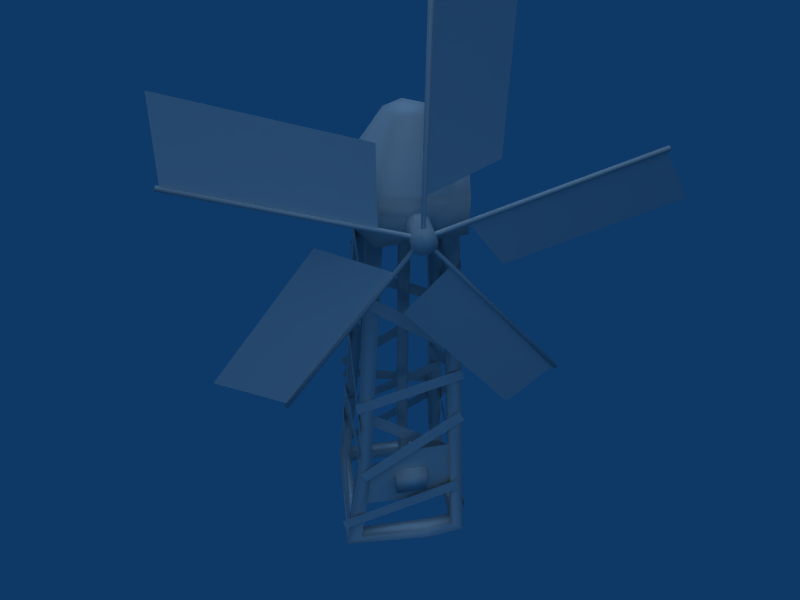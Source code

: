 # Source: wind_generator.blend  (saved by Blender 2.48.1; exported with 4.5.12 LTS)
import bpy
from mathutils import Matrix  # noqa: F401  (used for matrix-valued properties, if any)

bpy.ops.wm.read_factory_settings(use_empty=True)
scene = bpy.context.scene
scene.name = 'Scene'

# ---- collections
col_collection_1 = bpy.data.collections.new('Collection 1'); scene.collection.children.link(col_collection_1)

# ---- materials (node trees are filled in below, after node groups)
mat_material = bpy.data.materials.new('Material')
mat_material.alpha_threshold = 0.0
mat_material.preview_render_type = 'FLAT'
mat_material.roughness = 0.5
mat_material.line_color = (0.0, 0.0, 0.0, 1.0)

# ---- material node trees

# ---- world
world_world = bpy.data.worlds.new('World'); scene.world = world_world
world_world.color = (0.05656, 0.2208, 0.4)
world_world.use_sun_shadow = False
world_world.sun_shadow_jitter_overblur = 0.0
world_world.cycles.sampling_method = 'MANUAL'
world_world.cycles.sample_map_resolution = 256

# ---- cameras
cam_camera = bpy.data.cameras.new('Camera')
cam_camera.passepartout_alpha = 0.2
cam_camera.clip_end = 100.0
cam_camera.lens = 35.0
cam_camera.show_passepartout = False
cam_camera.show_safe_areas = True
cam_camera.dof.focus_distance = 0.0
cam_camera.dof.aperture_fstop = 128.0

# ---- lights
light_lamp_004 = bpy.data.lights.new('Lamp.004', 'POINT')
light_lamp_004.transmission_factor = 0.0
light_lamp_004.energy = 100.0
light_lamp_004.shadow_buffer_clip_start = 0.5
light_lamp_004.shadow_soft_size = 1.0
light_lamp_004.shadow_maximum_resolution = 0.006
light_lamp_004.use_absolute_resolution = True
light_lamp_004.cycles.use_multiple_importance_sampling = False
light_lamp = bpy.data.lights.new('Lamp', 'SUN')
light_lamp.transmission_factor = 0.0
light_lamp.angle = 1.571
light_lamp.energy = 1.0
light_lamp.shadow_buffer_clip_start = 0.5
light_lamp.shadow_soft_size = 1.0
light_lamp.shadow_cascade_max_distance = 1000.0
light_lamp.cycles.use_multiple_importance_sampling = False

# ---- meshes
me_windigemuehle_002 = bpy.data.meshes.new('WindigeMuehle.002')
me_windigemuehle_002.from_pydata([(76.64, -56.51, 377.8), (71.06, 84.99, 456.3), (75.35, -66.75, 394.8), (70.07, 74.79, 472.3), (-72.73, -89.31, 148.2), (83.72, -81.65, 253.5), (-81.8, -86.97, 164.9), (74.15, -80.38, 271.8), (-61.74, -68.74, 503.3), (74.9, -69.92, 398.7), (-74.61, -69.09, 488.8), (61.22, -70.19, 384.6), (-73.74, 58.5, 366.3), (-69.63, -58.32, 442.6), (-72.55, 67.89, 383.0), (-69.09, -49.45, 458.8), (-64.73, 65.04, 530.1), (-68.25, -55.57, 487.9), (-63.58, 59.06, 550.5), (-67.03, -62.87, 506.9), (64.97, -66.42, 532.3), (69.63, 54.18, 486.4), (63.79, -60.58, 550.8), (68.3, 61.27, 505.0), (65.86, 65.01, 530.8), (-60.68, 68.15, 483.3), (59.49, 64.57, 550.5), (-67.65, 66.88, 502.7), (56.15, 73.47, 375.0), (-63.85, 71.76, 435.2), (66.77, 72.45, 391.0), (-53.77, 71.05, 452.1), (-84.86, -77.93, 310.5), (74.71, -74.33, 354.1), (-80.63, -79.22, 291.5), (78.75, -75.26, 334.8), (-76.26, 72.11, 334.5), (-80.22, -77.13, 252.4), (-75.65, 62.97, 351.9), (-78.95, -86.48, 269.8), (55.73, -61.06, 374.7), (59.28, 89.37, 265.1), (56.58, -71.1, 359.2), (60.01, 80.43, 248.5), (72.28, 74.78, 344.6), (-81.28, 81.19, 245.7), (62.72, 74.1, 361.2), (-90.37, 79.63, 261.8), (70.39, 59.42, 252.1), (-86.66, 65.26, 180.2), (76.1, 60.74, 233.0), (-80.63, 67.13, 162.2), (69.06, 88.15, 177.4), (-87.04, 84.43, 219.4), (75.86, 86.15, 196.4), (-81.39, 82.74, 239.2), (-85.1, 82.71, 188.9), (-82.35, -84.14, 197.0), (-83.96, 81.88, 208.8), (-81.02, -83.73, 217.2), (-70.63, -56.27, 274.3), (81.9, -62.54, 167.3), (-80.4, -57.59, 256.7), (71.09, -64.73, 150.9), (75.33, -69.29, 345.0), (85.05, 74.56, 145.1), (74.92, -54.42, 356.2), (84.76, 87.44, 157.4), (80.81, 90.34, 146.1), (-78.52, 105.6, 33.63), (71.17, 88.75, 163.6), (-87.6, 103.7, 49.81), (-88.66, 90.99, 134.4), (-103.5, -75.04, 36.42), (-87.68, 80.39, 151.7), (-100.4, -85.46, 52.53), (94.79, -85.17, 39.1), (92.52, 94.52, 111.0), (92.82, -92.49, 58.15), (91.08, 87.41, 130.0), (-114.0, -94.67, 63.51), (75.74, -93.99, 127.9), (-110.0, -96.77, 44.65), (80.49, -95.63, 107.8), (0.0, 0.0, 736.2), (89.65, 28.27, 636.2), (28.61, 9.021, 736.2), (0.8203, 94.0, 636.2), (0.2618, 30.0, 736.2), (-89.14, 29.83, 636.2), (-28.45, 9.519, 736.2), (-55.91, -75.56, 636.2), (-17.84, -24.12, 736.2), (54.59, -76.53, 636.2), (17.42, -24.42, 736.2), (68.41, -78.29, 647.0), (68.41, -78.29, 593.0), (95.6, 40.87, 647.0), (95.6, 40.87, 593.0), (-9.326, 103.5, 647.0), (-9.326, 103.5, 593.0), (-101.4, 23.13, 647.0), (-101.4, 23.13, 593.0), (-53.32, -89.25, 647.0), (-53.32, -89.25, 593.0), (-0.126, -130.0, 619.2), (16.87, -50.0, 619.2), (16.87, -130.0, 619.2), (13.63, -50.0, 629.2), (13.63, -130.0, 629.2), (5.127, -50.0, 635.3), (5.127, -130.0, 635.3), (-5.379, -50.0, 635.3), (-5.379, -130.0, 635.3), (-13.88, -50.0, 629.2), (-13.88, -130.0, 629.2), (-17.13, -50.0, 619.2), (-17.13, -130.0, 619.2), (-13.88, -50.0, 609.2), (-13.88, -130.0, 609.2), (-5.379, -50.0, 603.0), (-5.379, -130.0, 603.0), (5.127, -50.0, 603.0), (5.127, -130.0, 603.0), (13.63, -50.0, 609.2), (13.63, -130.0, 609.2), (-2.626, -120.7, 631.8), (-2.626, -120.7, 931.8), (2.374, -120.7, 631.8), (2.374, -120.7, 931.8), (2.374, -115.7, 631.8), (2.374, -115.7, 931.8), (-2.626, -115.7, 631.8), (-2.626, -115.7, 931.8), (-0.126, -118.2, 676.8), (97.3, -95.65, 706.8), (-0.126, -118.2, 926.8), (97.3, -95.65, 956.8), (11.12, -120.7, 625.5), (296.4, -120.7, 718.2), (12.67, -120.7, 620.7), (298.0, -120.7, 713.4), (12.67, -115.7, 620.7), (298.0, -115.7, 713.4), (11.12, -115.7, 625.5), (296.4, -115.7, 718.2), (54.69, -118.2, 637.0), (113.3, -95.65, 553.6), (292.5, -118.2, 714.2), (351.1, -95.65, 630.8), (9.913, -120.7, 611.1), (202.7, -120.7, 381.3), (6.083, -120.7, 607.9), (198.9, -120.7, 378.1), (6.083, -115.7, 607.9), (198.9, -115.7, 378.1), (9.913, -115.7, 611.1), (202.7, -115.7, 381.3), (36.92, -118.2, 575.0), (-18.43, -95.65, 489.4), (197.6, -118.2, 383.5), (142.3, -95.65, 297.9), (-5.532, -120.7, 607.5), (-181.9, -120.7, 364.8), (-9.577, -120.7, 610.4), (-185.9, -120.7, 367.7), (-9.577, -115.7, 610.4), (-185.9, -115.7, 367.7), (-5.532, -115.7, 607.5), (-181.9, -115.7, 364.8), (-34.01, -118.2, 572.5), (-130.5, -95.65, 605.5), (-181.0, -118.2, 370.3), (-277.4, -95.65, 403.3), (-12.92, -120.7, 620.7), (-298.2, -120.7, 713.4), (-11.37, -120.7, 625.5), (-296.7, -120.7, 718.2), (-11.37, -115.7, 625.5), (-296.7, -115.7, 718.2), (-12.92, -115.7, 620.7), (-298.2, -115.7, 713.4), (-54.94, -118.2, 637.0), (-53.37, -95.65, 738.9), (-292.7, -118.2, 714.2), (-291.1, -95.65, 816.2), (0.0, 7.656, 612.2), (-6.364, 5.02, 612.2), (-9.0, -1.344, 612.2), (-6.364, -7.708, 612.1), (0.0, -10.34, 612.1), (6.364, -7.708, 612.1), (9.0, -1.344, 612.2), (6.364, 5.02, 612.2), (0.0, 7.964, 463.4), (-6.364, 5.328, 463.4), (-9.0, -1.036, 463.4), (-6.364, -7.4, 463.4), (0.0, -10.04, 463.4), (6.364, -7.4, 463.4), (9.0, -1.036, 463.4), (6.364, 5.328, 463.4), (0.0, 8.194, 351.8), (-6.364, 5.558, 351.8), (-9.0, -0.8059, 351.8), (-6.364, -7.17, 351.9), (0.0, -9.806, 351.9), (6.364, -7.17, 351.9), (9.0, -0.8059, 351.8), (6.364, 5.558, 351.8), (0.0, 7.791, 273.2), (-6.364, 5.155, 273.3), (-9.0, -1.207, 273.4), (-6.364, -7.569, 273.6), (0.0, -10.2, 273.7), (6.364, -7.569, 273.6), (9.0, -1.207, 273.4), (6.364, 5.155, 273.3), (0.0, 5.372, 217.6), (-6.364, 2.746, 217.9), (-9.0, -3.595, 218.4), (-6.364, -9.936, 218.9), (0.0, -12.56, 219.2), (6.364, -9.936, 218.9), (9.0, -3.595, 218.4), (6.364, 2.746, 217.9), (0.0, 0.9479, 183.1), (-6.364, -1.645, 183.6), (-9.0, -7.904, 184.8), (-6.364, -14.16, 186.0), (0.0, -16.76, 186.5), (6.364, -14.16, 186.0), (9.0, -7.904, 184.8), (6.364, -1.645, 183.6), (0.0, -13.37, 148.1), (-6.364, -15.29, 150.0), (-9.0, -19.94, 154.5), (-6.364, -24.59, 158.9), (0.0, -26.51, 160.8), (6.364, -24.59, 158.9), (9.0, -19.94, 154.5), (6.364, -15.29, 150.0), (0.0, -40.61, 130.3), (-6.364, -41.34, 132.9), (-9.0, -43.09, 139.3), (-6.364, -44.85, 145.7), (0.0, -45.57, 148.3), (6.364, -44.85, 145.7), (9.0, -43.09, 139.3), (6.364, -41.34, 132.9), (0.0, -64.88, 130.3), (-6.364, -64.88, 132.9), (-9.0, -64.88, 139.3), (-6.364, -64.88, 145.7), (0.0, -64.88, 148.3), (6.364, -64.88, 145.7), (9.0, -64.88, 139.3), (6.364, -64.88, 132.9), (0.0, -86.66, 130.3), (-6.364, -86.66, 132.9), (-9.0, -86.66, 139.3), (-6.364, -86.66, 145.7), (0.0, -86.66, 148.3), (6.364, -86.66, 145.7), (9.0, -86.66, 139.3), (6.364, -86.66, 132.9), (-108.2, -94.34, -0.06064), (-61.11, -60.4, 601.7), (91.15, -98.21, -0.06064), (60.0, -61.7, 601.7), (99.57, 98.76, -0.06067), (62.25, 62.02, 601.7), (-95.86, 105.4, -0.06067), (-60.27, 60.63, 601.7), (-83.38, -98.04, 19.0), (-40.13, -61.27, 578.9), (71.94, -99.81, 20.65), (39.75, -61.9, 579.5), (90.5, -75.43, 21.1), (60.13, -41.68, 579.4), (96.02, 81.11, 20.71), (62.08, 39.41, 578.1), (75.89, 101.3, 20.61), (42.08, 60.65, 577.8), (-77.99, 105.4, 18.24), (-38.98, 59.98, 577.6), (-104.5, -75.57, 20.35), (-61.01, -40.92, 578.9), (-97.04, 85.35, 19.12), (-60.48, 38.93, 577.8), (-39.7, -40.51, 601.7), (40.94, -41.04, 601.7), (43.01, 41.69, 601.7), (-38.63, 41.23, 601.7), (-85.77, -78.74, -0.06067), (74.31, -79.21, -0.06067), (78.07, 82.26, -0.06067), (-79.8, 85.15, -0.06067), (-79.32, 85.1, 18.53), (-39.9, -41.19, 578.6), (40.41, -41.61, 579.1), (42.38, 39.77, 577.8), (-38.98, 39.49, 577.6), (-83.35, -78.45, 19.59), (72.95, -77.81, 21.09), (75.52, 82.45, 20.56), (86.7, 93.87, 77.34), (68.27, 95.67, 77.26), (67.9, 77.53, 77.29), (-83.36, -85.22, 148.7), (-66.24, -66.94, 150.6), (-81.58, 80.93, 218.0), (-63.68, 63.31, 221.4), (-63.82, 81.25, 220.4), (75.28, 70.45, 375.9), (54.86, 52.0, 376.3), (48.93, -64.47, 452.9), (69.7, -45.85, 452.0), (49.17, -45.5, 451.5), (87.08, 76.95, 77.37), (-84.74, -66.03, 150.0), (-65.55, -86.98, 149.7), (-81.96, 63.23, 219.0), (54.56, 70.45, 376.0), (75.28, 51.66, 376.0), (-69.0, 70.82, 145.3), (70.22, -65.53, 453.5), (29.18, -104.9, -0.06064), (29.65, -103.4, 20.13), (30.03, -83.28, -0.06067), (30.11, -81.71, 20.36), (0.0, -83.46, 140.9), (-81.41, -87.55, 91.09), (0.0, -87.55, 91.09), (60.0, -86.82, 99.94), (-77.76, -83.46, 140.9), (78.72, -83.46, 140.9), (-60.0, -80.46, 177.4), (0.0, -78.84, 197.2), (75.08, -78.59, 200.3), (-25.0, -99.94, 122.5), (-25.0, -99.94, 157.5), (25.0, -99.94, 122.5), (25.0, -99.94, 157.5), (25.0, -81.42, 122.6), (25.0, -78.47, 157.4), (-25.0, -81.42, 122.6), (-25.0, -78.47, 157.4)], [], [(88, 84, 86), (111, 113, 109), (123, 125, 121), (2, 0, 1, 3), (6, 4, 5, 7), (9, 8, 10, 11), (13, 15, 14, 12), (17, 19, 18, 16), (21, 23, 22, 20), (25, 24, 26, 27), (29, 28, 30, 31), (33, 32, 34, 35), (37, 39, 38, 36), (41, 40, 42, 43), (45, 44, 46, 47), (49, 51, 50, 48), (53, 52, 54, 55), (57, 59, 58, 56), (61, 60, 62, 63), (65, 67, 66, 64), (69, 68, 70, 71), (73, 75, 74, 72), (77, 79, 78, 76), (81, 80, 82, 83), (92, 94, 86, 84), (88, 90, 92, 84), (117, 119, 121, 105), (107, 106, 108, 109), (107, 105, 121, 125), (121, 120, 122, 123), (109, 108, 110, 111), (113, 105, 107, 109), (111, 110, 112, 113), (123, 122, 124, 125), (113, 112, 114, 115), (105, 113, 115, 117), (115, 114, 116, 117), (125, 124, 106, 107), (117, 116, 118, 119), (119, 118, 120, 121), (127, 126, 128, 129), (129, 128, 130, 131), (131, 130, 132, 133), (133, 132, 126, 127), (133, 127, 129, 131), (136, 134, 135, 137), (139, 138, 140, 141), (141, 140, 142, 143), (143, 142, 144, 145), (145, 144, 138, 139), (145, 139, 141, 143), (148, 146, 147, 149), (151, 150, 152, 153), (153, 152, 154, 155), (155, 154, 156, 157), (157, 156, 150, 151), (157, 151, 153, 155), (160, 158, 159, 161), (163, 162, 164, 165), (165, 164, 166, 167), (167, 166, 168, 169), (169, 168, 162, 163), (169, 163, 165, 167), (172, 170, 171, 173), (175, 174, 176, 177), (177, 176, 178, 179), (179, 178, 180, 181), (181, 180, 174, 175), (181, 175, 177, 179), (184, 182, 183, 185), (187, 186, 194, 195), (188, 187, 195, 196), (189, 188, 196, 197), (190, 189, 197, 198), (191, 190, 198, 199), (192, 191, 199, 200), (193, 192, 200, 201), (186, 193, 201, 194), (195, 194, 202, 203), (196, 195, 203, 204), (197, 196, 204, 205), (198, 197, 205, 206), (199, 198, 206, 207), (200, 199, 207, 208), (201, 200, 208, 209), (194, 201, 209, 202), (203, 202, 210, 211), (204, 203, 211, 212), (205, 204, 212, 213), (206, 205, 213, 214), (207, 206, 214, 215), (208, 207, 215, 216), (209, 208, 216, 217), (202, 209, 217, 210), (211, 210, 218, 219), (212, 211, 219, 220), (213, 212, 220, 221), (214, 213, 221, 222), (215, 214, 222, 223), (216, 215, 223, 224), (217, 216, 224, 225), (210, 217, 225, 218), (219, 218, 226, 227), (220, 219, 227, 228), (221, 220, 228, 229), (222, 221, 229, 230), (223, 222, 230, 231), (224, 223, 231, 232), (225, 224, 232, 233), (218, 225, 233, 226), (243, 242, 250, 251), (244, 243, 251, 252), (245, 244, 252, 253), (246, 245, 253, 254), (247, 246, 254, 255), (248, 247, 255, 256), (249, 248, 256, 257), (242, 249, 257, 250), (251, 250, 258, 259), (252, 251, 259, 260), (253, 252, 260, 261), (254, 253, 261, 262), (255, 254, 262, 263), (256, 255, 263, 264), (257, 256, 264, 265), (250, 257, 265, 258), (276, 328, 327, 268), (282, 307, 306, 270), (304, 330, 328, 276), (305, 308, 307, 282), (280, 319, 308, 305), (270, 306, 319, 280), (295, 329, 330, 304), (335, 332, 333, 331), (331, 333, 334, 336), (337, 335, 331, 338), (338, 331, 336, 339), (341, 340, 342, 343), (343, 342, 344, 345), (340, 346, 344, 342), (347, 346, 340, 341), (347, 341, 343, 345), (272, 311, 313, 284), (273, 285, 313, 311), (272, 288, 322, 311), (273, 311, 322, 289), (289, 322, 312, 302), (288, 298, 312, 322), (285, 302, 312, 313), (284, 313, 312, 298), (270, 272, 284, 282), (296, 305, 298, 297), (282, 284, 298, 305), (294, 297, 298, 303), (286, 303, 298, 288), (266, 286, 288, 272), (295, 304, 305, 296), (278, 280, 305, 304), (268, 270, 280, 278), (294, 303, 330, 329), (274, 328, 330, 303), (266, 327, 328, 274), (308, 319, 324, 315), (306, 314, 324, 319), (307, 308, 315, 323), (314, 306, 307, 323), (283, 323, 315, 301), (281, 301, 315, 324), (271, 314, 323, 283), (271, 281, 324, 314), (277, 300, 318, 316), (279, 317, 318, 300), (269, 277, 316, 326), (286, 320, 310, 303), (274, 303, 310, 321), (266, 309, 320, 286), (266, 274, 321, 309), (287, 299, 310, 320), (275, 321, 310, 299), (267, 287, 320, 309), (267, 309, 321, 275), (97, 98, 100, 99), (99, 100, 102, 101), (101, 102, 104, 103), (95, 96, 98, 97), (95, 103, 104, 96), (95, 97, 103), (97, 99, 101, 103), (98, 102, 100), (102, 98, 96, 104), (269, 326, 317, 279), (292, 293, 302, 301), (283, 301, 302, 285), (273, 271, 283, 285), (290, 299, 302, 293), (287, 289, 302, 299), (267, 273, 289, 287), (290, 291, 300, 299), (277, 275, 299, 300), (267, 275, 277, 269), (291, 292, 301, 300), (279, 300, 301, 281), (269, 279, 281, 271), (278, 304, 318, 317), (276, 316, 318, 304), (268, 278, 317, 326), (268, 326, 316, 276), (85, 86, 94, 93), (87, 89, 90, 88), (85, 87, 88, 86), (89, 91, 92, 90), (91, 93, 94, 92), (240, 248, 249, 241), (239, 247, 248, 240), (238, 246, 247, 239), (237, 245, 246, 238), (236, 244, 245, 237), (234, 241, 249, 242), (234, 242, 243, 235), (235, 243, 244, 236), (229, 237, 238, 230), (230, 238, 239, 231), (228, 236, 237, 229), (231, 239, 240, 232), (232, 240, 241, 233), (226, 233, 241, 234), (226, 234, 235, 227), (227, 235, 236, 228)])
me_windigemuehle_002.polygons.foreach_set('use_smooth', [True] * 228)
_uv = me_windigemuehle_002.uv_layers.new(name='UVTex')
_uv.uv.foreach_set('vector', [0.7415, 0.1519, 0.7414, 0.1249, 0.7671, 0.1331, 0.7519, 0.2125, 0.7362, 0.2125, 0.7646, 0.2032, 0.7519, 0.1641, 0.7646, 0.1733, 0.7362, 0.1641, 0.8274, 0.7801, 0.8282, 0.798, 0.9981, 0.798, 0.9981, 0.7801, 0.8229, 0.8502, 0.8207, 0.8709, 0.9981, 0.8709, 0.9981, 0.8502, 0.9981, 0.7376, 0.8266, 0.7375, 0.8252, 0.7187, 0.9981, 0.7187, 0.8479, 0.7983, 0.8466, 0.814, 0.9981, 0.8146, 0.9981, 0.7983, 0.8828, 0.6227, 0.8824, 0.64, 0.9989, 0.64, 0.9978, 0.622, 0.9982, 0.6588, 0.9982, 0.6419, 0.881, 0.6422, 0.882, 0.6587, 0.8466, 0.8317, 0.9981, 0.8317, 0.9981, 0.8493, 0.8469, 0.8492, 0.8466, 0.8151, 0.9981, 0.8155, 0.9981, 0.8317, 0.8478, 0.8317, 0.9981, 0.6787, 0.8329, 0.6787, 0.8318, 0.6604, 0.9981, 0.6604, 0.8165, 0.8899, 0.8169, 0.9089, 0.9981, 0.9089, 0.9981, 0.8899, 0.9981, 0.9752, 0.8047, 0.9748, 0.8063, 0.9542, 0.9981, 0.9546, 0.8252, 0.6796, 0.9981, 0.6796, 0.9981, 0.6998, 0.8265, 0.6998, 0.8274, 0.6998, 0.8252, 0.7187, 0.9981, 0.7187, 0.9981, 0.6998, 0.8181, 0.8716, 0.9981, 0.8716, 0.9981, 0.8896, 0.8185, 0.8896, 0.8314, 0.7382, 0.8307, 0.7566, 0.9981, 0.7566, 0.9981, 0.7382, 0.9981, 0.7783, 0.8175, 0.7783, 0.8199, 0.7578, 0.9981, 0.7578, 0.8237, 0.575, 0.8269, 0.5978, 1.001, 0.5978, 0.9997, 0.5751, 0.8199, 0.599, 0.9955, 0.599, 0.9984, 0.6205, 0.8225, 0.6205, 0.8096, 0.9096, 0.8084, 0.9308, 0.9981, 0.9308, 0.9981, 0.9096, 0.9981, 0.9532, 0.9981, 0.9317, 0.8069, 0.9317, 0.806, 0.9532, 0.9981, 0.9975, 0.8039, 0.9975, 0.8014, 0.9755, 0.9981, 0.9755, 0.7254, 0.1032, 0.7571, 0.103, 0.7671, 0.1331, 0.7414, 0.1249, 0.7415, 0.1519, 0.7157, 0.1334, 0.7254, 0.1032, 0.7414, 0.1249, 0.7186, 0.1883, 0.7234, 0.1733, 0.7362, 0.1641, 0.744, 0.1883, 0.7759, 0.226, 0.8479, 0.226, 0.8479, 0.2395, 0.7759, 0.2395, 0.7695, 0.1883, 0.744, 0.1883, 0.7362, 0.1641, 0.7646, 0.1733, 0.7759, 0.1855, 0.8479, 0.1855, 0.8479, 0.199, 0.7759, 0.199, 0.7759, 0.1044, 0.8479, 0.1044, 0.8479, 0.1179, 0.7759, 0.1179, 0.7362, 0.2125, 0.744, 0.1883, 0.7695, 0.1883, 0.7646, 0.2032, 0.7759, 0.1179, 0.8479, 0.1179, 0.8479, 0.1314, 0.7759, 0.1314, 0.7759, 0.199, 0.8479, 0.199, 0.8479, 0.2125, 0.7759, 0.2125, 0.7759, 0.1314, 0.8479, 0.1314, 0.8479, 0.1449, 0.7759, 0.1449, 0.744, 0.1883, 0.7362, 0.2125, 0.7234, 0.2032, 0.7186, 0.1883, 0.7759, 0.1449, 0.8479, 0.1449, 0.8479, 0.1584, 0.7759, 0.1584, 0.7759, 0.2125, 0.8479, 0.2125, 0.8479, 0.226, 0.7759, 0.226, 0.7759, 0.1584, 0.8479, 0.1584, 0.8479, 0.172, 0.7759, 0.1719, 0.7759, 0.1719, 0.8479, 0.172, 0.8479, 0.1855, 0.7759, 0.1855, 0.3755, 0.6557, 0.08384, 0.6559, 0.08384, 0.6744, 0.3755, 0.6743, 0.3755, 0.6743, 0.08384, 0.6744, 0.08384, 0.693, 0.3755, 0.6929, 0.3755, 0.6186, 0.08384, 0.6187, 0.08384, 0.6373, 0.3755, 0.6372, 0.3755, 0.6372, 0.08384, 0.6373, 0.08384, 0.6559, 0.3755, 0.6557, 0.1025, 0.5298, 0.1025, 0.5149, 0.1174, 0.5151, 0.1174, 0.53, 0.803, 0.2859, 0.803, 0.5695, 0.7037, 0.5355, 0.7037, 0.2519, 0.3735, 0.9004, 0.08249, 0.9004, 0.08249, 0.8822, 0.3735, 0.8822, 0.3735, 0.8822, 0.08249, 0.8822, 0.08249, 0.8641, 0.3735, 0.8641, 0.3735, 0.9367, 0.08249, 0.9367, 0.08249, 0.9185, 0.3735, 0.9185, 0.3735, 0.9185, 0.08249, 0.9185, 0.08249, 0.9004, 0.3735, 0.9004, 0.05476, 0.53, 0.03978, 0.53, 0.03978, 0.515, 0.05476, 0.515, 0.6043, 0.286, 0.6043, 0.5703, 0.5047, 0.5362, 0.5047, 0.2519, 0.3741, 0.7372, 0.085, 0.7372, 0.085, 0.7196, 0.3741, 0.7196, 0.3741, 0.7196, 0.085, 0.7196, 0.085, 0.7017, 0.3741, 0.7017, 0.3741, 0.7728, 0.085, 0.7728, 0.085, 0.7549, 0.3741, 0.7549, 0.3741, 0.7549, 0.085, 0.7549, 0.085, 0.7372, 0.3741, 0.7372, 0.0759, 0.5304, 0.06055, 0.5304, 0.06055, 0.515, 0.0759, 0.515, 0.9023, 0.2859, 0.9023, 0.5695, 0.803, 0.5355, 0.803, 0.2519, 0.3777, 0.5702, 0.08239, 0.5702, 0.08239, 0.5525, 0.3777, 0.5525, 0.3777, 0.5525, 0.08239, 0.5525, 0.08239, 0.5346, 0.3777, 0.5346, 0.3777, 0.6061, 0.08239, 0.6061, 0.08239, 0.5881, 0.3777, 0.5881, 0.3777, 0.5881, 0.08239, 0.5881, 0.08239, 0.5702, 0.3777, 0.5702, 0.03328, 0.5302, 0.01793, 0.5302, 0.01793, 0.5149, 0.03328, 0.5149, 0.7037, 0.2859, 0.7037, 0.5695, 0.6043, 0.5355, 0.6043, 0.2519, 0.08402, 0.8188, 0.3754, 0.8188, 0.3754, 0.8363, 0.08402, 0.8363, 0.08402, 0.8363, 0.3754, 0.8363, 0.3754, 0.8539, 0.08402, 0.8539, 0.08402, 0.7832, 0.3754, 0.7832, 0.3754, 0.801, 0.08402, 0.801, 0.08402, 0.801, 0.3754, 0.801, 0.3754, 0.8188, 0.08402, 0.8188, 0.09663, 0.5154, 0.09663, 0.5304, 0.08165, 0.5304, 0.08165, 0.5154, 1.002, 0.2859, 1.002, 0.569, 0.9023, 0.535, 0.9023, 0.2519, 0.01006, 0.9986, 0.001641, 0.9986, 0.001641, 0.9357, 0.01006, 0.9357, 0.01875, 0.9986, 0.01006, 0.9986, 0.01006, 0.9357, 0.01875, 0.9357, 0.02775, 0.9986, 0.01875, 0.9986, 0.01875, 0.9357, 0.02775, 0.9357, 0.03727, 0.9986, 0.02775, 0.9986, 0.02775, 0.9357, 0.03727, 0.9357, 0.04681, 0.9986, 0.03727, 0.9986, 0.03727, 0.9357, 0.04681, 0.9357, 0.05581, 0.9986, 0.04681, 0.9986, 0.04681, 0.9357, 0.05581, 0.9357, 0.06449, 0.9986, 0.05581, 0.9986, 0.05581, 0.9357, 0.06449, 0.9357, 0.07292, 0.9986, 0.06449, 0.9986, 0.06449, 0.9357, 0.07292, 0.9357, 0.01006, 0.9357, 0.001641, 0.9357, 0.001641, 0.8718, 0.01006, 0.8718, 0.01875, 0.9357, 0.01006, 0.9357, 0.01006, 0.8718, 0.01875, 0.8718, 0.02775, 0.9357, 0.01875, 0.9357, 0.01875, 0.8718, 0.02775, 0.8718, 0.03727, 0.9357, 0.02775, 0.9357, 0.02775, 0.8718, 0.03727, 0.8718, 0.04681, 0.9357, 0.03727, 0.9357, 0.03727, 0.8718, 0.04681, 0.8718, 0.05581, 0.9357, 0.04681, 0.9357, 0.04681, 0.8718, 0.05581, 0.8718, 0.06449, 0.9357, 0.05581, 0.9357, 0.05581, 0.8718, 0.06449, 0.8718, 0.07292, 0.9357, 0.06449, 0.9357, 0.06449, 0.8718, 0.07292, 0.8718, 0.01006, 0.8718, 0.001641, 0.8718, 0.001641, 0.8076, 0.01006, 0.8076, 0.01875, 0.8718, 0.01006, 0.8718, 0.01006, 0.8076, 0.01875, 0.8077, 0.02775, 0.8718, 0.01875, 0.8718, 0.01875, 0.8077, 0.02775, 0.8078, 0.03727, 0.8718, 0.02775, 0.8718, 0.02775, 0.8078, 0.03727, 0.8079, 0.04681, 0.8718, 0.03727, 0.8718, 0.03727, 0.8079, 0.04681, 0.8078, 0.05581, 0.8718, 0.04681, 0.8718, 0.04681, 0.8078, 0.05581, 0.8077, 0.06449, 0.8718, 0.05581, 0.8718, 0.05581, 0.8077, 0.06449, 0.8076, 0.07292, 0.8718, 0.06449, 0.8718, 0.06449, 0.8076, 0.07292, 0.8076, 0.01006, 0.8076, 0.001641, 0.8076, 0.001641, 0.7441, 0.01006, 0.7439, 0.01875, 0.8077, 0.01006, 0.8076, 0.01006, 0.7439, 0.01875, 0.7437, 0.02775, 0.8078, 0.01875, 0.8077, 0.01875, 0.7437, 0.02775, 0.7435, 0.03727, 0.8079, 0.02775, 0.8078, 0.02775, 0.7435, 0.03727, 0.7435, 0.04681, 0.8078, 0.03727, 0.8079, 0.03727, 0.7435, 0.04681, 0.7435, 0.05581, 0.8077, 0.04681, 0.8078, 0.04681, 0.7435, 0.05581, 0.7437, 0.06449, 0.8076, 0.05581, 0.8077, 0.05581, 0.7437, 0.06449, 0.7439, 0.07292, 0.8076, 0.06449, 0.8076, 0.06449, 0.7439, 0.07292, 0.7441, 0.01006, 0.7439, 0.001641, 0.7441, 0.001641, 0.7012, 0.01006, 0.7012, 0.01875, 0.7437, 0.01006, 0.7439, 0.01006, 0.7012, 0.01875, 0.7012, 0.02775, 0.7435, 0.01875, 0.7437, 0.01875, 0.7012, 0.02775, 0.7012, 0.03727, 0.7435, 0.02775, 0.7435, 0.02775, 0.7012, 0.03727, 0.7012, 0.04681, 0.7435, 0.03727, 0.7435, 0.03727, 0.7012, 0.04681, 0.7012, 0.05581, 0.7437, 0.04681, 0.7435, 0.04681, 0.7012, 0.05581, 0.7012, 0.06449, 0.7439, 0.05581, 0.7437, 0.05581, 0.7012, 0.06449, 0.7012, 0.07292, 0.7441, 0.06449, 0.7439, 0.06449, 0.7012, 0.07292, 0.7012, 0.01006, 0.6173, 0.001641, 0.6173, 0.001641, 0.5887, 0.01006, 0.5887, 0.01875, 0.6173, 0.01006, 0.6173, 0.01006, 0.5887, 0.01875, 0.5887, 0.02775, 0.6173, 0.01875, 0.6173, 0.01875, 0.5887, 0.02775, 0.5887, 0.03727, 0.6173, 0.02775, 0.6173, 0.02775, 0.5887, 0.03727, 0.5887, 0.04681, 0.6173, 0.03727, 0.6173, 0.03727, 0.5887, 0.04681, 0.5887, 0.05581, 0.6173, 0.04681, 0.6173, 0.04681, 0.5887, 0.05581, 0.5887, 0.06449, 0.6173, 0.05581, 0.6173, 0.05581, 0.5887, 0.06449, 0.5887, 0.07292, 0.6173, 0.06449, 0.6173, 0.06449, 0.5887, 0.07292, 0.5887, 0.01006, 0.5887, 0.001641, 0.5887, 0.001641, 0.5625, 0.01006, 0.5625, 0.01875, 0.5887, 0.01006, 0.5887, 0.01006, 0.5625, 0.01875, 0.5625, 0.02775, 0.5887, 0.01875, 0.5887, 0.01875, 0.5625, 0.02775, 0.5625, 0.03727, 0.5887, 0.02775, 0.5887, 0.02775, 0.5625, 0.03727, 0.5625, 0.04681, 0.5887, 0.03727, 0.5887, 0.03727, 0.5625, 0.04681, 0.5625, 0.05581, 0.5887, 0.04681, 0.5887, 0.04681, 0.5625, 0.05581, 0.5625, 0.06449, 0.5887, 0.05581, 0.5887, 0.05581, 0.5625, 0.06449, 0.5625, 0.07292, 0.5887, 0.06449, 0.5887, 0.06449, 0.5625, 0.07292, 0.5625, 0.5449, 0.5873, 0.5071, 0.5873, 0.5063, 0.5703, 0.5621, 0.5703, 0.4203, 0.03316, 0.4211, 0.1153, 0.3948, 0.1129, 0.3894, 3.861e-09, 0.5472, 0.6058, 0.5083, 0.6058, 0.5071, 0.5873, 0.5449, 0.5873, 0.4473, 0.03556, 0.4468, 0.1182, 0.4211, 0.1153, 0.4203, 0.03316, 0.4761, 0.03202, 0.4739, 0.116, 0.4468, 0.1182, 0.4473, 0.03556, 0.5, 0.0, 0.4993, 0.1143, 0.4739, 0.116, 0.4761, 0.03202, 0.5479, 0.6239, 0.508, 0.6239, 0.5083, 0.6058, 0.5472, 0.6058, 0.8586, 0.1499, 0.8535, 0.1051, 0.9267, 0.1021, 0.9285, 0.147, 0.9285, 0.147, 0.9267, 0.1021, 0.9809, 0.1079, 0.9992, 0.1441, 0.8759, 0.1821, 0.8586, 0.1499, 0.9285, 0.147, 0.9306, 0.1978, 0.9306, 0.1978, 0.9285, 0.147, 0.9992, 0.1441, 0.9981, 0.1978, 0.6112, 0.6618, 0.6112, 0.606, 0.6941, 0.6072, 0.6951, 0.6607, 0.6951, 0.6607, 0.6941, 0.6072, 0.725, 0.5747, 0.725, 0.6907, 0.6112, 0.606, 0.5823, 0.5747, 0.725, 0.5747, 0.6941, 0.6072, 0.5823, 0.6907, 0.5823, 0.5747, 0.6112, 0.606, 0.6112, 0.6618, 0.5823, 0.6907, 0.6112, 0.6618, 0.6951, 0.6607, 0.725, 0.6907, 0.3893, 0.0, 0.3894, 0.264, 0.359, 0.2697, 0.3592, 0.03501, 0.389, 0.5298, 0.3583, 0.4983, 0.359, 0.2697, 0.3894, 0.264, 0.269, 0.002132, 0.2989, 0.03739, 0.2998, 0.268, 0.2696, 0.2641, 0.269, 0.5294, 0.2696, 0.2641, 0.2998, 0.268, 0.2999, 0.4986, 0.2999, 0.4986, 0.2998, 0.268, 0.3293, 0.2746, 0.3291, 0.5012, 0.2989, 0.03739, 0.3291, 0.03929, 0.3293, 0.2746, 0.2998, 0.268, 0.3583, 0.4983, 0.3291, 0.5012, 0.3293, 0.2746, 0.359, 0.2697, 0.3592, 0.03501, 0.359, 0.2697, 0.3293, 0.2746, 0.3291, 0.03929, 0.5587, 0.7413, 0.3828, 0.7413, 0.3984, 0.7211, 0.5354, 0.7211, 0.5376, 0.6848, 0.5354, 0.703, 0.3975, 0.7031, 0.397, 0.6848, 0.5354, 0.7211, 0.3984, 0.7211, 0.3975, 0.7031, 0.5354, 0.703, 0.4029, 0.7442, 0.5471, 0.7438, 0.5473, 0.7627, 0.4035, 0.7632, 0.4056, 0.7818, 0.4035, 0.7632, 0.5473, 0.7627, 0.5473, 0.7814, 0.3895, 0.8026, 0.4056, 0.7818, 0.5473, 0.7814, 0.5696, 0.8026, 0.3984, 0.6834, 0.3996, 0.6645, 0.5424, 0.6644, 0.5423, 0.6832, 0.4022, 0.6461, 0.5419, 0.6459, 0.5424, 0.6644, 0.3996, 0.6645, 0.3801, 0.6254, 0.5575, 0.6254, 0.5419, 0.6459, 0.4022, 0.6461, 0.4039, 0.6239, 0.4059, 0.6058, 0.5083, 0.6058, 0.508, 0.6239, 0.4061, 0.5873, 0.5071, 0.5873, 0.5083, 0.6058, 0.4059, 0.6058, 0.3828, 0.5703, 0.5063, 0.5703, 0.5071, 0.5873, 0.4061, 0.5873, 0.4468, 0.1182, 0.4739, 0.116, 0.4705, 0.3181, 0.4447, 0.3201, 0.4993, 0.1143, 0.4963, 0.3163, 0.4705, 0.3181, 0.4739, 0.116, 0.4211, 0.1153, 0.4468, 0.1182, 0.4447, 0.3201, 0.419, 0.317, 0.3927, 0.315, 0.3948, 0.1129, 0.4211, 0.1153, 0.419, 0.317, 0.4166, 0.5151, 0.419, 0.317, 0.4447, 0.3201, 0.4422, 0.5173, 0.4678, 0.5159, 0.4422, 0.5173, 0.4447, 0.3201, 0.4705, 0.3181, 0.39, 0.5424, 0.3927, 0.315, 0.419, 0.317, 0.4166, 0.5151, 0.4938, 0.5417, 0.4678, 0.5159, 0.4705, 0.3181, 0.4963, 0.3163, 0.2335, 0.4971, 0.2011, 0.4972, 0.2018, 0.2907, 0.2334, 0.2909, 0.169, 0.4954, 0.1693, 0.2885, 0.2018, 0.2907, 0.2011, 0.4972, 0.269, 0.5304, 0.2335, 0.4971, 0.2334, 0.2909, 0.267, 0.2891, 0.1045, 0.03635, 0.1045, 0.2545, 0.07204, 0.259, 0.07204, 0.03955, 0.0402, 0.03607, 0.07204, 0.03955, 0.07204, 0.259, 0.0402, 0.2551, 0.1335, 0.0, 0.1335, 0.2516, 0.1045, 0.2545, 0.1045, 0.03635, 0.005618, 5.148e-09, 0.0402, 0.03607, 0.0402, 0.2551, 0.005618, 0.2518, 0.1045, 0.4923, 0.07204, 0.4949, 0.07204, 0.259, 0.1045, 0.2545, 0.0402, 0.4923, 0.0402, 0.2551, 0.07204, 0.259, 0.07204, 0.4949, 0.1346, 0.526, 0.1045, 0.4923, 0.1045, 0.2545, 0.1335, 0.2516, 0.005618, 0.5238, 0.005618, 0.2518, 0.0402, 0.2551, 0.0402, 0.4923, 0.5604, 0.9411, 0.5604, 0.9938, 0.6795, 0.9938, 0.6795, 0.9411, 0.08389, 0.9411, 0.08389, 0.9938, 0.203, 0.9938, 0.203, 0.9411, 0.203, 0.9411, 0.203, 0.9938, 0.3221, 0.9938, 0.3221, 0.9411, 0.4413, 0.9411, 0.4413, 0.9938, 0.5604, 0.9938, 0.5604, 0.9411, 0.4413, 0.9411, 0.3221, 0.9411, 0.3221, 0.9938, 0.4413, 0.9938, 0.5588, 0.208, 0.614, 0.1679, 0.5037, 0.1679, 0.614, 0.1679, 0.5929, 0.1031, 0.5247, 0.1031, 0.5037, 0.1679, 0.7244, 0.1681, 0.6141, 0.1681, 0.6693, 0.2081, 0.6141, 0.1681, 0.7244, 0.1681, 0.7034, 0.1032, 0.6352, 0.1032, 0.1351, 0.5304, 0.137, 0.2886, 0.1693, 0.2885, 0.169, 0.4954, 0.4756, 0.8823, 0.4756, 0.8542, 0.4927, 0.839, 0.4927, 0.9004, 0.5165, 0.9004, 0.4927, 0.9004, 0.4927, 0.839, 0.5165, 0.839, 0.5347, 0.8176, 0.5347, 0.9226, 0.5165, 0.9004, 0.5165, 0.839, 0.4472, 0.8542, 0.4297, 0.839, 0.4927, 0.839, 0.4756, 0.8542, 0.4297, 0.8234, 0.4927, 0.8234, 0.4927, 0.839, 0.4297, 0.839, 0.4114, 0.8069, 0.5128, 0.8069, 0.4927, 0.8234, 0.4297, 0.8234, 0.4472, 0.8542, 0.4472, 0.8823, 0.4297, 0.9004, 0.4297, 0.839, 0.4067, 0.9004, 0.4067, 0.839, 0.4297, 0.839, 0.4297, 0.9004, 0.3879, 0.8176, 0.4067, 0.839, 0.4067, 0.9004, 0.388, 0.9226, 0.4472, 0.8823, 0.4756, 0.8823, 0.4927, 0.9004, 0.4297, 0.9004, 0.4297, 0.9181, 0.4297, 0.9004, 0.4927, 0.9004, 0.4927, 0.918, 0.4114, 0.9348, 0.4297, 0.9181, 0.4927, 0.918, 0.5128, 0.9348, 0.1707, 0.03988, 0.203, 0.04268, 0.2018, 0.2907, 0.1693, 0.2885, 0.2349, 0.03852, 0.2334, 0.2909, 0.2018, 0.2907, 0.203, 0.04268, 0.1381, 0.004132, 0.1707, 0.03988, 0.1693, 0.2885, 0.137, 0.2886, 0.2679, 0.0, 0.267, 0.2891, 0.2334, 0.2909, 0.2349, 0.03852, 0.7995, 0.001324, 0.7657, 0.1026, 0.7339, 0.1026, 0.7001, 0.001324, 0.5996, 0.002049, 0.6976, 0.002049, 0.6642, 0.1019, 0.633, 0.1019, 0.9057, 0.0008906, 1.003, 0.0008906, 0.9699, 0.1, 0.9388, 0.1, 0.8044, 0.001107, 0.9038, 0.001107, 0.8699, 0.1024, 0.8382, 0.1024, 0.4989, 0.0008359, 0.5983, 0.000836, 0.5644, 0.1021, 0.5327, 0.1021, 0.05581, 0.6565, 0.05581, 0.6173, 0.06449, 0.6173, 0.06449, 0.6565, 0.04681, 0.6565, 0.04681, 0.6173, 0.05581, 0.6173, 0.05581, 0.6565, 0.03727, 0.6565, 0.03727, 0.6173, 0.04681, 0.6173, 0.04681, 0.6565, 0.02775, 0.6565, 0.02775, 0.6173, 0.03727, 0.6173, 0.03727, 0.6565, 0.01875, 0.6565, 0.01875, 0.6173, 0.02775, 0.6173, 0.02775, 0.6565, 0.07292, 0.6565, 0.06449, 0.6565, 0.06449, 0.6173, 0.07292, 0.6173, 0.001641, 0.6565, 0.001641, 0.6173, 0.01006, 0.6173, 0.01006, 0.6565, 0.01006, 0.6565, 0.01006, 0.6173, 0.01875, 0.6173, 0.01875, 0.6565, 0.02775, 0.7012, 0.02775, 0.6565, 0.03727, 0.6565, 0.03727, 0.7012, 0.03727, 0.7012, 0.03727, 0.6565, 0.04681, 0.6565, 0.04681, 0.7012, 0.01875, 0.7012, 0.01875, 0.6565, 0.02775, 0.6565, 0.02775, 0.7012, 0.04681, 0.7012, 0.04681, 0.6565, 0.05581, 0.6565, 0.05581, 0.7012, 0.05581, 0.7012, 0.05581, 0.6565, 0.06449, 0.6565, 0.06449, 0.7012, 0.07292, 0.7012, 0.06449, 0.7012, 0.06449, 0.6565, 0.07292, 0.6565, 0.001641, 0.7012, 0.001641, 0.6565, 0.01006, 0.6565, 0.01006, 0.7012, 0.01006, 0.7012, 0.01006, 0.6565, 0.01875, 0.6565, 0.01875, 0.7012])
_ca = me_windigemuehle_002.color_attributes.new('Col', 'BYTE_COLOR', 'CORNER')
_ca.data.foreach_set('color', [1.0, 1.0, 1.0, 1.0, 1.0, 1.0, 1.0, 1.0, 1.0, 1.0, 1.0, 1.0, 1.0, 1.0, 1.0, 1.0, 1.0, 1.0, 1.0, 1.0, 1.0, 1.0, 1.0, 1.0, 1.0, 1.0, 1.0, 1.0, 1.0, 1.0, 1.0, 1.0, 1.0, 1.0, 1.0, 1.0, 1.0, 1.0, 1.0, 1.0, 1.0, 1.0, 1.0, 1.0, 1.0, 1.0, 1.0, 1.0, 1.0, 1.0, 1.0, 1.0, 1.0, 1.0, 1.0, 1.0, 1.0, 1.0, 1.0, 1.0, 1.0, 1.0, 1.0, 1.0, 1.0, 1.0, 1.0, 1.0, 1.0, 1.0, 1.0, 1.0, 1.0, 1.0, 1.0, 1.0, 1.0, 1.0, 1.0, 1.0, 1.0, 1.0, 1.0, 1.0, 1.0, 1.0, 1.0, 1.0, 1.0, 1.0, 1.0, 1.0, 1.0, 1.0, 1.0, 1.0, 1.0, 1.0, 1.0, 1.0, 1.0, 1.0, 1.0, 1.0, 1.0, 1.0, 1.0, 1.0, 1.0, 1.0, 1.0, 1.0, 1.0, 1.0, 1.0, 1.0, 1.0, 1.0, 1.0, 1.0, 1.0, 1.0, 1.0, 1.0, 1.0, 1.0, 1.0, 1.0, 1.0, 1.0, 1.0, 1.0, 1.0, 1.0, 1.0, 1.0, 1.0, 1.0, 1.0, 1.0, 1.0, 1.0, 1.0, 1.0, 1.0, 1.0, 1.0, 1.0, 1.0, 1.0, 1.0, 1.0, 1.0, 1.0, 1.0, 1.0, 1.0, 1.0, 1.0, 1.0, 1.0, 1.0, 1.0, 1.0, 1.0, 1.0, 1.0, 1.0, 1.0, 1.0, 1.0, 1.0, 1.0, 1.0, 1.0, 1.0, 1.0, 1.0, 1.0, 1.0, 1.0, 1.0, 1.0, 1.0, 1.0, 1.0, 1.0, 1.0, 1.0, 1.0, 1.0, 1.0, 1.0, 1.0, 1.0, 1.0, 1.0, 1.0, 1.0, 1.0, 1.0, 1.0, 1.0, 1.0, 1.0, 1.0, 1.0, 1.0, 1.0, 1.0, 1.0, 1.0, 1.0, 1.0, 1.0, 1.0, 1.0, 1.0, 1.0, 1.0, 1.0, 1.0, 1.0, 1.0, 1.0, 1.0, 1.0, 1.0, 1.0, 1.0, 1.0, 1.0, 1.0, 1.0, 1.0, 1.0, 1.0, 1.0, 1.0, 1.0, 1.0, 1.0, 1.0, 1.0, 1.0, 1.0, 1.0, 1.0, 1.0, 1.0, 1.0, 1.0, 1.0, 1.0, 1.0, 1.0, 1.0, 1.0, 1.0, 1.0, 1.0, 1.0, 1.0, 1.0, 1.0, 1.0, 1.0, 1.0, 1.0, 1.0, 1.0, 1.0, 1.0, 1.0, 1.0, 1.0, 1.0, 1.0, 1.0, 1.0, 1.0, 1.0, 1.0, 1.0, 1.0, 1.0, 1.0, 1.0, 1.0, 1.0, 1.0, 1.0, 1.0, 1.0, 1.0, 1.0, 1.0, 1.0, 1.0, 1.0, 1.0, 1.0, 1.0, 1.0, 1.0, 1.0, 1.0, 1.0, 1.0, 1.0, 1.0, 1.0, 1.0, 1.0, 1.0, 1.0, 1.0, 1.0, 1.0, 1.0, 1.0, 1.0, 1.0, 1.0, 1.0, 1.0, 1.0, 1.0, 1.0, 1.0, 1.0, 1.0, 1.0, 1.0, 1.0, 1.0, 1.0, 1.0, 1.0, 1.0, 1.0, 1.0, 1.0, 1.0, 1.0, 1.0, 1.0, 1.0, 1.0, 1.0, 1.0, 1.0, 1.0, 1.0, 1.0, 1.0, 1.0, 1.0, 1.0, 1.0, 1.0, 1.0, 1.0, 1.0, 1.0, 1.0, 1.0, 1.0, 1.0, 1.0, 1.0, 1.0, 1.0, 1.0, 1.0, 1.0, 1.0, 1.0, 1.0, 1.0, 1.0, 1.0, 1.0, 1.0, 1.0, 1.0, 1.0, 1.0, 1.0, 1.0, 1.0, 1.0, 1.0, 1.0, 1.0, 1.0, 1.0, 1.0, 1.0, 1.0, 1.0, 1.0, 1.0, 1.0, 1.0, 1.0, 1.0, 1.0, 1.0, 1.0, 1.0, 1.0, 1.0, 1.0, 1.0, 1.0, 1.0, 1.0, 1.0, 1.0, 1.0, 1.0, 1.0, 1.0, 1.0, 1.0, 1.0, 1.0, 1.0, 1.0, 1.0, 1.0, 1.0, 1.0, 1.0, 1.0, 1.0, 1.0, 1.0, 1.0, 1.0, 1.0, 1.0, 1.0, 1.0, 1.0, 1.0, 1.0, 1.0, 1.0, 1.0, 1.0, 1.0, 1.0, 1.0, 1.0, 1.0, 1.0, 1.0, 1.0, 1.0, 1.0, 1.0, 1.0, 1.0, 1.0, 1.0, 1.0, 1.0, 1.0, 1.0, 1.0, 1.0, 1.0, 1.0, 1.0, 1.0, 1.0, 1.0, 1.0, 1.0, 1.0, 1.0, 1.0, 1.0, 1.0, 1.0, 1.0, 1.0, 1.0, 1.0, 1.0, 1.0, 1.0, 1.0, 1.0, 1.0, 1.0, 1.0, 1.0, 1.0, 1.0, 1.0, 1.0, 1.0, 1.0, 1.0, 1.0, 1.0, 1.0, 1.0, 1.0, 1.0, 1.0, 1.0, 1.0, 1.0, 1.0, 1.0, 1.0, 1.0, 1.0, 1.0, 1.0, 1.0, 1.0, 1.0, 1.0, 1.0, 1.0, 1.0, 1.0, 1.0, 1.0, 1.0, 1.0, 1.0, 1.0, 1.0, 1.0, 1.0, 1.0, 1.0, 1.0, 1.0, 1.0, 1.0, 1.0, 1.0, 1.0, 1.0, 1.0, 1.0, 1.0, 1.0, 1.0, 1.0, 1.0, 1.0, 1.0, 1.0, 1.0, 1.0, 1.0, 1.0, 1.0, 1.0, 1.0, 1.0, 1.0, 1.0, 1.0, 1.0, 1.0, 1.0, 1.0, 1.0, 1.0, 1.0, 1.0, 1.0, 1.0, 1.0, 1.0, 1.0, 1.0, 1.0, 1.0, 1.0, 1.0, 1.0, 1.0, 1.0, 1.0, 1.0, 1.0, 1.0, 1.0, 1.0, 1.0, 1.0, 1.0, 1.0, 1.0, 1.0, 1.0, 1.0, 1.0, 1.0, 1.0, 1.0, 1.0, 1.0, 1.0, 1.0, 1.0, 1.0, 1.0, 1.0, 1.0, 1.0, 1.0, 1.0, 1.0, 1.0, 1.0, 1.0, 1.0, 1.0, 1.0, 1.0, 1.0, 1.0, 1.0, 1.0, 1.0, 1.0, 1.0, 1.0, 1.0, 1.0, 1.0, 1.0, 1.0, 1.0, 1.0, 1.0, 1.0, 1.0, 1.0, 1.0, 1.0, 1.0, 1.0, 1.0, 1.0, 1.0, 1.0, 1.0, 1.0, 1.0, 1.0, 1.0, 1.0, 1.0, 1.0, 1.0, 1.0, 1.0, 1.0, 1.0, 1.0, 1.0, 1.0, 1.0, 1.0, 1.0, 1.0, 1.0, 1.0, 1.0, 1.0, 1.0, 1.0, 1.0, 1.0, 1.0, 1.0, 1.0, 1.0, 1.0, 1.0, 1.0, 1.0, 1.0, 1.0, 1.0, 1.0, 1.0, 1.0, 1.0, 1.0, 1.0, 1.0, 1.0, 1.0, 1.0, 1.0, 1.0, 1.0, 1.0, 1.0, 1.0, 1.0, 1.0, 1.0, 1.0, 1.0, 1.0, 1.0, 1.0, 1.0, 1.0, 1.0, 1.0, 1.0, 1.0, 1.0, 1.0, 1.0, 1.0, 1.0, 1.0, 1.0, 1.0, 1.0, 1.0, 1.0, 1.0, 1.0, 1.0, 1.0, 1.0, 1.0, 1.0, 1.0, 1.0, 1.0, 1.0, 1.0, 1.0, 1.0, 1.0, 1.0, 1.0, 1.0, 1.0, 1.0, 1.0, 1.0, 1.0, 1.0, 1.0, 1.0, 1.0, 1.0, 1.0, 1.0, 1.0, 1.0, 1.0, 1.0, 1.0, 1.0, 1.0, 1.0, 1.0, 1.0, 1.0, 1.0, 1.0, 1.0, 1.0, 1.0, 1.0, 1.0, 1.0, 1.0, 1.0, 1.0, 1.0, 1.0, 1.0, 1.0, 1.0, 1.0, 1.0, 1.0, 1.0, 1.0, 1.0, 1.0, 1.0, 1.0, 1.0, 1.0, 1.0, 1.0, 1.0, 1.0, 1.0, 1.0, 1.0, 1.0, 1.0, 1.0, 1.0, 1.0, 1.0, 1.0, 1.0, 1.0, 1.0, 1.0, 1.0, 1.0, 1.0, 1.0, 1.0, 1.0, 1.0, 1.0, 1.0, 1.0, 1.0, 1.0, 1.0, 1.0, 1.0, 1.0, 1.0, 1.0, 1.0, 1.0, 1.0, 1.0, 1.0, 1.0, 1.0, 1.0, 1.0, 1.0, 1.0, 1.0, 1.0, 1.0, 1.0, 1.0, 1.0, 1.0, 1.0, 1.0, 1.0, 1.0, 1.0, 1.0, 1.0, 1.0, 1.0, 1.0, 1.0, 1.0, 1.0, 1.0, 1.0, 1.0, 1.0, 1.0, 1.0, 1.0, 1.0, 1.0, 1.0, 1.0, 1.0, 1.0, 1.0, 1.0, 1.0, 1.0, 1.0, 1.0, 1.0, 1.0, 1.0, 1.0, 1.0, 1.0, 1.0, 1.0, 1.0, 1.0, 1.0, 1.0, 1.0, 1.0, 1.0, 1.0, 1.0, 1.0, 1.0, 1.0, 1.0, 1.0, 1.0, 1.0, 1.0, 1.0, 1.0, 1.0, 1.0, 1.0, 1.0, 1.0, 1.0, 1.0, 1.0, 1.0, 1.0, 1.0, 1.0, 1.0, 1.0, 1.0, 1.0, 1.0, 1.0, 1.0, 1.0, 1.0, 1.0, 1.0, 1.0, 1.0, 1.0, 1.0, 1.0, 1.0, 1.0, 1.0, 1.0, 1.0, 1.0, 1.0, 1.0, 1.0, 1.0, 1.0, 1.0, 1.0, 1.0, 1.0, 1.0, 1.0, 1.0, 1.0, 1.0, 1.0, 1.0, 1.0, 1.0, 1.0, 1.0, 1.0, 1.0, 1.0, 1.0, 1.0, 1.0, 1.0, 1.0, 1.0, 1.0, 1.0, 1.0, 1.0, 1.0, 1.0, 1.0, 1.0, 1.0, 1.0, 1.0, 1.0, 1.0, 1.0, 1.0, 1.0, 1.0, 1.0, 1.0, 1.0, 1.0, 1.0, 1.0, 1.0, 1.0, 1.0, 1.0, 1.0, 1.0, 1.0, 1.0, 1.0, 1.0, 1.0, 1.0, 1.0, 1.0, 1.0, 1.0, 1.0, 1.0, 1.0, 1.0, 1.0, 1.0, 1.0, 1.0, 1.0, 1.0, 1.0, 1.0, 1.0, 1.0, 1.0, 1.0, 1.0, 1.0, 1.0, 1.0, 1.0, 1.0, 1.0, 1.0, 1.0, 1.0, 1.0, 1.0, 1.0, 1.0, 1.0, 1.0, 1.0, 1.0, 1.0, 1.0, 1.0, 1.0, 1.0, 1.0, 1.0, 1.0, 1.0, 1.0, 1.0, 1.0, 1.0, 1.0, 1.0, 1.0, 1.0, 1.0, 1.0, 1.0, 1.0, 1.0, 1.0, 1.0, 1.0, 1.0, 1.0, 1.0, 1.0, 1.0, 1.0, 1.0, 1.0, 1.0, 1.0, 1.0, 1.0, 1.0, 1.0, 1.0, 1.0, 1.0, 1.0, 1.0, 1.0, 1.0, 1.0, 1.0, 1.0, 1.0, 1.0, 1.0, 1.0, 1.0, 1.0, 1.0, 1.0, 1.0, 1.0, 1.0, 1.0, 1.0, 1.0, 1.0, 1.0, 1.0, 1.0, 1.0, 1.0, 1.0, 1.0, 1.0, 1.0, 1.0, 1.0, 1.0, 1.0, 1.0, 1.0, 1.0, 1.0, 1.0, 1.0, 1.0, 1.0, 1.0, 1.0, 1.0, 1.0, 1.0, 1.0, 1.0, 1.0, 1.0, 1.0, 1.0, 1.0, 1.0, 1.0, 1.0, 1.0, 1.0, 1.0, 1.0, 1.0, 1.0, 1.0, 1.0, 1.0, 1.0, 1.0, 1.0, 1.0, 1.0, 1.0, 1.0, 1.0, 1.0, 1.0, 1.0, 1.0, 1.0, 1.0, 1.0, 1.0, 1.0, 1.0, 1.0, 1.0, 1.0, 1.0, 1.0, 1.0, 1.0, 1.0, 1.0, 1.0, 1.0, 1.0, 1.0, 1.0, 1.0, 1.0, 1.0, 1.0, 1.0, 1.0, 1.0, 1.0, 1.0, 1.0, 1.0, 1.0, 1.0, 1.0, 1.0, 1.0, 1.0, 1.0, 1.0, 1.0, 1.0, 1.0, 1.0, 1.0, 1.0, 1.0, 1.0, 1.0, 1.0, 1.0, 1.0, 1.0, 1.0, 1.0, 1.0, 1.0, 1.0, 1.0, 1.0, 1.0, 1.0, 1.0, 1.0, 1.0, 1.0, 1.0, 1.0, 1.0, 1.0, 1.0, 1.0, 1.0, 1.0, 1.0, 1.0, 1.0, 1.0, 1.0, 1.0, 1.0, 1.0, 1.0, 1.0, 1.0, 1.0, 1.0, 1.0, 1.0, 1.0, 1.0, 1.0, 1.0, 1.0, 1.0, 1.0, 1.0, 1.0, 1.0, 1.0, 1.0, 1.0, 1.0, 1.0, 1.0, 1.0, 1.0, 1.0, 1.0, 1.0, 1.0, 1.0, 1.0, 1.0, 1.0, 1.0, 1.0, 1.0, 1.0, 1.0, 1.0, 1.0, 1.0, 1.0, 1.0, 1.0, 1.0, 1.0, 1.0, 1.0, 1.0, 1.0, 1.0, 1.0, 1.0, 1.0, 1.0, 1.0, 1.0, 1.0, 1.0, 1.0, 1.0, 1.0, 1.0, 1.0, 1.0, 1.0, 1.0, 1.0, 1.0, 1.0, 1.0, 1.0, 1.0, 1.0, 1.0, 1.0, 1.0, 1.0, 1.0, 1.0, 1.0, 1.0, 1.0, 1.0, 1.0, 1.0, 1.0, 1.0, 1.0, 1.0, 1.0, 1.0, 1.0, 1.0, 1.0, 1.0, 1.0, 1.0, 1.0, 1.0, 1.0, 1.0, 1.0, 1.0, 1.0, 1.0, 1.0, 1.0, 1.0, 1.0, 1.0, 1.0, 1.0, 1.0, 1.0, 1.0, 1.0, 1.0, 1.0, 1.0, 1.0, 1.0, 1.0, 1.0, 1.0, 1.0, 1.0, 1.0, 1.0, 1.0, 1.0, 1.0, 1.0, 1.0, 1.0, 1.0, 1.0, 1.0, 1.0, 1.0, 1.0, 1.0, 1.0, 1.0, 1.0, 1.0, 1.0, 1.0, 1.0, 1.0, 1.0, 1.0, 1.0, 1.0, 1.0, 1.0, 1.0, 1.0, 1.0, 1.0, 1.0, 1.0, 1.0, 1.0, 1.0, 1.0, 1.0, 1.0, 1.0, 1.0, 1.0, 1.0, 1.0, 1.0, 1.0, 1.0, 1.0, 1.0, 1.0, 1.0, 1.0, 1.0, 1.0, 1.0, 1.0, 1.0, 1.0, 1.0, 1.0, 1.0, 1.0, 1.0, 1.0, 1.0, 1.0, 1.0, 1.0, 1.0, 1.0, 1.0, 1.0, 1.0, 1.0, 1.0, 1.0, 1.0, 1.0, 1.0, 1.0, 1.0, 1.0, 1.0, 1.0, 1.0, 1.0, 1.0, 1.0, 1.0, 1.0, 1.0, 1.0, 1.0, 1.0, 1.0, 1.0, 1.0, 1.0, 1.0, 1.0, 1.0, 1.0, 1.0, 1.0, 1.0, 1.0, 1.0, 1.0, 1.0, 1.0, 1.0, 1.0, 1.0, 1.0, 1.0, 1.0, 1.0, 1.0, 1.0, 1.0, 1.0, 1.0, 1.0, 1.0, 1.0, 1.0, 1.0, 1.0, 1.0, 1.0, 1.0, 1.0, 1.0, 1.0, 1.0, 1.0, 1.0, 1.0, 1.0, 1.0, 1.0, 1.0, 1.0, 1.0, 1.0, 1.0, 1.0, 1.0, 1.0, 1.0, 1.0, 1.0, 1.0, 1.0, 1.0, 1.0, 1.0, 1.0, 1.0, 1.0, 1.0, 1.0, 1.0, 1.0, 1.0, 1.0, 1.0, 1.0, 1.0, 1.0, 1.0, 1.0, 1.0, 1.0, 1.0, 1.0, 1.0, 1.0, 1.0, 1.0, 1.0, 1.0, 1.0, 1.0, 1.0, 1.0, 1.0, 1.0, 1.0, 1.0, 1.0, 1.0, 1.0, 1.0, 1.0, 1.0, 1.0, 1.0, 1.0, 1.0, 1.0, 1.0, 1.0, 1.0, 1.0, 1.0, 1.0, 1.0, 1.0, 1.0, 1.0, 1.0, 1.0, 1.0, 1.0, 1.0, 1.0, 1.0, 1.0, 1.0, 1.0, 1.0, 1.0, 1.0, 1.0, 1.0, 1.0, 1.0, 1.0, 1.0, 1.0, 1.0, 1.0, 1.0, 1.0, 1.0, 1.0, 1.0, 1.0, 1.0, 1.0, 1.0, 1.0, 1.0, 1.0, 1.0, 1.0, 1.0, 1.0, 1.0, 1.0, 1.0, 1.0, 1.0, 1.0, 1.0, 1.0, 1.0, 1.0, 1.0, 1.0, 1.0, 1.0, 1.0, 1.0, 1.0, 1.0, 1.0, 1.0, 1.0, 1.0, 1.0, 1.0, 1.0, 1.0, 1.0, 1.0, 1.0, 1.0, 1.0, 1.0, 1.0, 1.0, 1.0, 1.0, 1.0, 1.0, 1.0, 1.0, 1.0, 1.0, 1.0, 1.0, 1.0, 1.0, 1.0, 1.0, 1.0, 1.0, 1.0, 1.0, 1.0, 1.0, 1.0, 1.0, 1.0, 1.0, 1.0, 1.0, 1.0, 1.0, 1.0, 1.0, 1.0, 1.0, 1.0, 1.0, 1.0, 1.0, 1.0, 1.0, 1.0, 1.0, 1.0, 1.0, 1.0, 1.0, 1.0, 1.0, 1.0, 1.0, 1.0, 1.0, 1.0, 1.0, 1.0, 1.0, 1.0, 1.0, 1.0, 1.0, 1.0, 1.0, 1.0, 1.0, 1.0, 1.0, 1.0, 1.0, 1.0, 1.0, 1.0, 1.0, 1.0, 1.0, 1.0, 1.0, 1.0, 1.0, 1.0, 1.0, 1.0, 1.0, 1.0, 1.0, 1.0, 1.0, 1.0, 1.0, 1.0, 1.0, 1.0, 1.0, 1.0, 1.0, 1.0, 1.0, 1.0, 1.0, 1.0, 1.0, 1.0, 1.0, 1.0, 1.0, 1.0, 1.0, 1.0, 1.0, 1.0, 1.0, 1.0, 1.0, 1.0, 1.0, 1.0, 1.0, 1.0, 1.0, 1.0, 1.0, 1.0, 1.0, 1.0, 1.0, 1.0, 1.0, 1.0, 1.0, 1.0, 1.0, 1.0, 1.0, 1.0, 1.0, 1.0, 1.0, 1.0, 1.0, 1.0, 1.0, 1.0, 1.0, 1.0, 1.0, 1.0, 1.0, 1.0, 1.0, 1.0, 1.0, 1.0, 1.0, 1.0, 1.0, 1.0, 1.0, 1.0, 1.0, 1.0, 1.0, 1.0, 1.0, 1.0, 1.0, 1.0, 1.0, 1.0, 1.0, 1.0, 1.0, 1.0, 1.0, 1.0, 1.0, 1.0, 1.0, 1.0, 1.0, 1.0, 1.0, 1.0, 1.0, 1.0, 1.0, 1.0, 1.0, 1.0, 1.0, 1.0, 1.0, 1.0, 1.0, 1.0, 1.0, 1.0, 1.0, 1.0, 1.0, 1.0, 1.0, 1.0, 1.0, 1.0, 1.0, 1.0, 1.0, 1.0, 1.0, 1.0, 1.0, 1.0, 1.0, 1.0, 1.0, 1.0, 1.0, 1.0, 1.0, 1.0, 1.0, 1.0, 1.0, 1.0, 1.0, 1.0, 1.0, 1.0, 1.0, 1.0, 1.0, 1.0, 1.0, 1.0, 1.0, 1.0, 1.0, 1.0, 1.0, 1.0, 1.0, 1.0, 1.0, 1.0, 1.0, 1.0, 1.0, 1.0, 1.0, 1.0, 1.0, 1.0, 1.0, 1.0, 1.0, 1.0, 1.0, 1.0, 1.0, 1.0, 1.0, 1.0, 1.0, 1.0, 1.0, 1.0, 1.0, 1.0, 1.0, 1.0, 1.0, 1.0, 1.0, 1.0, 1.0, 1.0, 1.0, 1.0, 1.0, 1.0, 1.0, 1.0, 1.0, 1.0, 1.0, 1.0, 1.0, 1.0, 1.0, 1.0, 1.0, 1.0, 1.0, 1.0, 1.0, 1.0, 1.0, 1.0, 1.0, 1.0, 1.0, 1.0, 1.0, 1.0, 1.0, 1.0, 1.0, 1.0, 1.0, 1.0, 1.0, 1.0, 1.0, 1.0, 1.0, 1.0, 1.0, 1.0, 1.0, 1.0, 1.0, 1.0, 1.0, 1.0, 1.0, 1.0, 1.0, 1.0, 1.0, 1.0, 1.0, 1.0, 1.0, 1.0, 1.0, 1.0, 1.0, 1.0, 1.0, 1.0, 1.0, 1.0, 1.0, 1.0, 1.0, 1.0, 1.0, 1.0, 1.0, 1.0, 1.0, 1.0, 1.0, 1.0, 1.0, 1.0, 1.0, 1.0, 1.0, 1.0, 1.0, 1.0, 1.0, 1.0, 1.0, 1.0, 1.0, 1.0, 1.0, 1.0, 1.0, 1.0, 1.0, 1.0, 1.0, 1.0, 1.0, 1.0, 1.0, 1.0, 1.0, 1.0, 1.0, 1.0, 1.0, 1.0, 1.0, 1.0, 1.0, 1.0, 1.0, 1.0, 1.0, 1.0, 1.0, 1.0, 1.0, 1.0, 1.0, 1.0, 1.0, 1.0, 1.0, 1.0, 1.0, 1.0, 1.0, 1.0, 1.0, 1.0, 1.0, 1.0, 1.0, 1.0, 1.0, 1.0, 1.0, 1.0, 1.0, 1.0, 1.0, 1.0, 1.0, 1.0, 1.0, 1.0, 1.0, 1.0, 1.0, 1.0, 1.0, 1.0, 1.0, 1.0, 1.0, 1.0, 1.0, 1.0, 1.0, 1.0, 1.0, 1.0, 1.0, 1.0, 1.0, 1.0, 1.0, 1.0, 1.0, 1.0, 1.0, 1.0, 1.0, 1.0, 1.0, 1.0, 1.0, 1.0, 1.0, 1.0, 1.0, 1.0, 1.0, 1.0, 1.0, 1.0, 1.0, 1.0, 1.0, 1.0, 1.0, 1.0, 1.0, 1.0, 1.0, 1.0, 1.0, 1.0, 1.0, 1.0, 1.0, 1.0, 1.0, 1.0, 1.0, 1.0, 1.0, 1.0, 1.0, 1.0, 1.0, 1.0, 1.0, 1.0, 1.0, 1.0, 1.0, 1.0, 1.0, 1.0, 1.0, 1.0, 1.0, 1.0, 1.0, 1.0, 1.0, 1.0, 1.0, 1.0, 1.0, 1.0, 1.0, 1.0, 1.0, 1.0, 1.0, 1.0, 1.0, 1.0, 1.0, 1.0, 1.0, 1.0, 1.0, 1.0, 1.0, 1.0, 1.0, 1.0, 1.0, 1.0, 1.0, 1.0, 1.0, 1.0, 1.0, 1.0, 1.0, 1.0, 1.0, 1.0, 1.0, 1.0, 1.0, 1.0, 1.0, 1.0, 1.0, 1.0, 1.0, 1.0, 1.0, 1.0, 1.0, 1.0, 1.0, 1.0, 1.0, 1.0, 1.0, 1.0, 1.0, 1.0, 1.0, 1.0, 1.0, 1.0, 1.0, 1.0, 1.0, 1.0, 1.0, 1.0, 1.0, 1.0, 1.0, 1.0, 1.0, 1.0, 1.0, 1.0, 1.0, 1.0, 1.0, 1.0, 1.0, 1.0, 1.0, 1.0, 1.0, 1.0, 1.0, 1.0, 1.0, 1.0, 1.0, 1.0, 1.0, 1.0, 1.0, 1.0, 1.0, 1.0, 1.0, 1.0, 1.0, 1.0, 1.0, 1.0, 1.0, 1.0, 1.0, 1.0, 1.0, 1.0, 1.0, 1.0, 1.0, 1.0, 1.0, 1.0, 1.0, 1.0, 1.0, 1.0, 1.0, 1.0, 1.0, 1.0, 1.0, 1.0, 1.0, 1.0, 1.0, 1.0, 1.0, 1.0, 1.0, 1.0, 1.0, 1.0, 1.0, 1.0, 1.0, 1.0, 1.0, 1.0, 1.0, 1.0, 1.0, 1.0, 1.0, 1.0, 1.0, 1.0, 1.0, 1.0, 1.0, 1.0, 1.0, 1.0, 1.0, 1.0, 1.0, 1.0, 1.0, 1.0, 1.0, 1.0, 1.0, 1.0, 1.0, 1.0, 1.0, 1.0, 1.0, 1.0, 1.0, 1.0, 1.0, 1.0, 1.0, 1.0, 1.0, 1.0, 1.0, 1.0, 1.0, 1.0, 1.0, 1.0, 1.0, 1.0, 1.0, 1.0, 1.0, 1.0, 1.0, 1.0, 1.0, 1.0, 1.0, 1.0, 1.0, 1.0, 1.0, 1.0, 1.0, 1.0, 1.0, 1.0, 1.0, 1.0, 1.0, 1.0, 1.0, 1.0, 1.0, 1.0, 1.0, 1.0, 1.0, 1.0, 1.0, 1.0, 1.0, 1.0, 1.0, 1.0, 1.0, 1.0, 1.0, 1.0, 1.0, 1.0, 1.0, 1.0, 1.0, 1.0, 1.0, 1.0, 1.0, 1.0, 1.0, 1.0, 1.0, 1.0, 1.0, 1.0, 1.0, 1.0, 1.0, 1.0, 1.0, 1.0, 1.0, 1.0, 1.0, 1.0, 1.0, 1.0, 1.0, 1.0, 1.0, 1.0, 1.0, 1.0, 1.0, 1.0, 1.0, 1.0, 1.0, 1.0, 1.0, 1.0, 1.0, 1.0, 1.0, 1.0, 1.0, 1.0, 1.0, 1.0, 1.0, 1.0, 1.0, 1.0, 1.0, 1.0, 1.0, 1.0, 1.0, 1.0, 1.0, 1.0, 1.0, 1.0, 1.0, 1.0, 1.0, 1.0, 1.0, 1.0, 1.0, 1.0, 1.0, 1.0, 1.0, 1.0, 1.0, 1.0, 1.0, 1.0, 1.0, 1.0, 1.0, 1.0, 1.0, 1.0, 1.0, 1.0, 1.0, 1.0, 1.0, 1.0, 1.0, 1.0, 1.0, 1.0, 1.0, 1.0, 1.0, 1.0, 1.0, 1.0, 1.0, 1.0, 1.0, 1.0, 1.0, 1.0, 1.0, 1.0, 1.0, 1.0, 1.0, 1.0, 1.0, 1.0, 1.0, 1.0, 1.0, 1.0, 1.0, 1.0, 1.0, 1.0, 1.0, 1.0, 1.0, 1.0, 1.0, 1.0, 1.0, 1.0, 1.0, 1.0, 1.0, 1.0, 1.0, 1.0, 1.0, 1.0, 1.0, 1.0, 1.0, 1.0, 1.0, 1.0, 1.0, 1.0, 1.0, 1.0, 1.0, 1.0, 1.0, 1.0, 1.0, 1.0, 1.0, 1.0, 1.0, 1.0, 1.0, 1.0, 1.0, 1.0, 1.0, 1.0, 1.0, 1.0, 1.0, 1.0, 1.0, 1.0, 1.0, 1.0, 1.0, 1.0, 1.0, 1.0, 1.0, 1.0, 1.0, 1.0, 1.0, 1.0, 1.0, 1.0, 1.0, 1.0, 1.0, 1.0, 1.0, 1.0, 1.0, 1.0, 1.0, 1.0, 1.0, 1.0, 1.0, 1.0, 1.0, 1.0, 1.0, 1.0, 1.0, 1.0, 1.0, 1.0, 1.0, 1.0, 1.0, 1.0, 1.0, 1.0, 1.0, 1.0, 1.0, 1.0, 1.0, 1.0, 1.0, 1.0, 1.0, 1.0, 1.0, 1.0, 1.0, 1.0, 1.0, 1.0, 1.0, 1.0, 1.0, 1.0, 1.0, 1.0, 1.0, 1.0, 1.0, 1.0, 1.0, 1.0, 1.0, 1.0, 1.0, 1.0, 1.0, 1.0, 1.0, 1.0, 1.0, 1.0, 1.0, 1.0, 1.0, 1.0, 1.0, 1.0, 1.0, 1.0, 1.0, 1.0, 1.0, 1.0, 1.0, 1.0, 1.0, 1.0, 1.0, 1.0, 1.0, 1.0, 1.0, 1.0, 1.0, 1.0, 1.0, 1.0, 1.0, 1.0, 1.0, 1.0, 1.0, 1.0, 1.0, 1.0, 1.0, 1.0, 1.0, 1.0, 1.0, 1.0, 1.0, 1.0, 1.0, 1.0, 1.0, 1.0, 1.0, 1.0, 1.0, 1.0, 1.0, 1.0, 1.0, 1.0, 1.0, 1.0, 1.0, 1.0, 1.0, 1.0, 1.0, 1.0, 1.0, 1.0, 1.0, 1.0, 1.0, 1.0, 1.0, 1.0, 1.0, 1.0, 1.0, 1.0, 1.0, 1.0, 1.0, 1.0, 1.0, 1.0, 1.0, 1.0, 1.0, 1.0, 1.0, 1.0, 1.0, 1.0, 1.0, 1.0, 1.0, 1.0, 1.0, 1.0, 1.0, 1.0, 1.0, 1.0, 1.0, 1.0, 1.0, 1.0, 1.0, 1.0, 1.0, 1.0, 1.0, 1.0, 1.0, 1.0, 1.0, 1.0, 1.0, 1.0, 1.0, 1.0, 1.0, 1.0, 1.0, 1.0, 1.0, 1.0, 1.0, 1.0, 1.0, 1.0, 1.0, 1.0, 1.0, 1.0, 1.0, 1.0, 1.0, 1.0, 1.0, 1.0, 1.0, 1.0, 1.0, 1.0, 1.0, 1.0, 1.0, 1.0, 1.0, 1.0, 1.0, 1.0, 1.0, 1.0, 1.0, 1.0, 1.0, 1.0, 1.0, 1.0, 1.0, 1.0, 1.0, 1.0, 1.0, 1.0, 1.0, 1.0, 1.0, 1.0, 1.0, 1.0, 1.0, 1.0, 1.0, 1.0, 1.0, 1.0, 1.0, 1.0, 1.0, 1.0, 1.0, 1.0, 1.0, 1.0, 1.0, 1.0, 1.0, 1.0, 1.0, 1.0, 1.0, 1.0, 1.0, 1.0, 1.0, 1.0, 1.0, 1.0, 1.0, 1.0, 1.0, 1.0, 1.0, 1.0, 1.0, 1.0, 1.0, 1.0, 1.0, 1.0, 1.0, 1.0, 1.0, 1.0, 1.0, 1.0, 1.0, 1.0, 1.0, 1.0, 1.0, 1.0, 1.0, 1.0, 1.0, 1.0, 1.0, 1.0, 1.0, 1.0, 1.0, 1.0, 1.0, 1.0, 1.0, 1.0, 1.0, 1.0, 1.0, 1.0, 1.0, 1.0, 1.0, 1.0, 1.0, 1.0, 1.0, 1.0, 1.0, 1.0, 1.0, 1.0, 1.0, 1.0, 1.0, 1.0, 1.0, 1.0, 1.0, 1.0, 1.0, 1.0, 1.0, 1.0, 1.0, 1.0, 1.0, 1.0, 1.0, 1.0, 1.0, 1.0, 1.0, 1.0, 1.0, 1.0, 1.0, 1.0, 1.0, 1.0, 1.0, 1.0, 1.0, 1.0, 1.0, 1.0, 1.0, 1.0, 1.0, 1.0, 1.0, 1.0, 1.0, 1.0, 1.0, 1.0, 1.0, 1.0, 1.0, 1.0, 1.0, 1.0, 1.0, 1.0, 1.0, 1.0, 1.0, 1.0, 1.0, 1.0, 1.0, 1.0, 1.0, 1.0, 1.0, 1.0, 1.0, 1.0, 1.0, 1.0, 1.0, 1.0, 1.0, 1.0, 1.0, 1.0, 1.0, 1.0, 1.0, 1.0, 1.0, 1.0, 1.0, 1.0, 1.0, 1.0, 1.0, 1.0, 1.0, 1.0, 1.0, 1.0, 1.0, 1.0, 1.0, 1.0, 1.0, 1.0, 1.0, 1.0, 1.0, 1.0, 1.0, 1.0, 1.0, 1.0, 1.0, 1.0, 1.0, 1.0, 1.0, 1.0, 1.0, 1.0, 1.0, 1.0, 1.0, 1.0, 1.0, 1.0, 1.0, 1.0, 1.0, 1.0, 1.0, 1.0, 1.0, 1.0, 1.0, 1.0, 1.0, 1.0, 1.0, 1.0, 1.0, 1.0, 1.0, 1.0, 1.0, 1.0, 1.0, 1.0, 1.0, 1.0, 1.0, 1.0, 1.0, 1.0, 1.0, 1.0, 1.0, 1.0, 1.0, 1.0, 1.0, 1.0, 1.0, 1.0, 1.0, 1.0, 1.0, 1.0, 1.0, 1.0, 1.0, 1.0, 1.0, 1.0, 1.0, 1.0, 1.0, 1.0, 1.0, 1.0, 1.0, 1.0, 1.0, 1.0, 1.0, 1.0, 1.0, 1.0, 1.0, 1.0, 1.0, 1.0, 1.0, 1.0, 1.0, 1.0, 1.0, 1.0, 1.0, 1.0, 1.0, 1.0, 1.0, 1.0, 1.0, 1.0, 1.0, 1.0, 1.0, 1.0, 1.0, 1.0, 1.0, 1.0, 1.0, 1.0, 1.0, 1.0, 1.0, 1.0, 1.0, 1.0, 1.0, 1.0, 1.0, 1.0, 1.0, 1.0, 1.0, 1.0, 1.0, 1.0, 1.0, 1.0, 1.0, 1.0, 1.0, 1.0, 1.0, 1.0, 1.0, 1.0, 1.0, 1.0, 1.0, 1.0, 1.0, 1.0, 1.0, 1.0, 1.0, 1.0, 1.0, 1.0, 1.0, 1.0, 1.0, 1.0, 1.0, 1.0, 1.0, 1.0, 1.0, 1.0, 1.0, 1.0, 1.0, 1.0, 1.0, 1.0, 1.0, 1.0, 1.0, 1.0, 1.0, 1.0, 1.0, 1.0, 1.0, 1.0, 1.0, 1.0, 1.0, 1.0, 1.0, 1.0, 1.0, 1.0, 1.0, 1.0, 1.0, 1.0, 1.0, 1.0, 1.0, 1.0, 1.0, 1.0, 1.0, 1.0, 1.0, 1.0, 1.0, 1.0, 1.0, 1.0, 1.0, 1.0, 1.0, 1.0, 1.0, 1.0, 1.0, 1.0, 1.0, 1.0, 1.0, 1.0, 1.0, 1.0, 1.0, 1.0, 1.0, 1.0, 1.0, 1.0, 1.0, 1.0, 1.0, 1.0, 1.0, 1.0, 1.0, 1.0, 1.0, 1.0, 1.0, 1.0, 1.0, 1.0, 1.0, 1.0, 1.0, 1.0, 1.0, 1.0, 1.0, 1.0, 1.0, 1.0, 1.0, 1.0, 1.0, 1.0, 1.0, 1.0, 1.0, 1.0, 1.0, 1.0, 1.0, 1.0, 1.0, 1.0, 1.0, 1.0, 1.0, 1.0, 1.0, 1.0, 1.0, 1.0, 1.0, 1.0, 1.0, 1.0, 1.0, 1.0, 1.0, 1.0, 1.0, 1.0, 1.0, 1.0, 1.0, 1.0, 1.0, 1.0, 1.0, 1.0, 1.0, 1.0, 1.0, 1.0, 1.0, 1.0, 1.0, 1.0, 1.0, 1.0, 1.0, 1.0, 1.0, 1.0, 1.0, 1.0, 1.0, 1.0, 1.0, 1.0, 1.0, 1.0, 1.0, 1.0, 1.0, 1.0, 1.0, 1.0, 1.0, 1.0, 1.0, 1.0, 1.0, 1.0, 1.0, 1.0, 1.0, 1.0, 1.0, 1.0, 1.0, 1.0, 1.0, 1.0, 1.0, 1.0, 1.0, 1.0, 1.0, 1.0, 1.0, 1.0, 1.0, 1.0, 1.0, 1.0, 1.0, 1.0, 1.0, 1.0, 1.0, 1.0, 1.0, 1.0, 1.0, 1.0, 1.0, 1.0, 1.0, 1.0, 1.0, 1.0, 1.0, 1.0, 1.0, 1.0, 1.0, 1.0, 1.0, 1.0, 1.0, 1.0, 1.0, 1.0, 1.0, 1.0, 1.0, 1.0, 1.0, 1.0, 1.0, 1.0, 1.0, 1.0, 1.0, 1.0, 1.0, 1.0, 1.0, 1.0, 1.0, 1.0, 1.0, 1.0, 1.0, 1.0, 1.0, 1.0, 1.0, 1.0, 1.0, 1.0, 1.0, 1.0, 1.0, 1.0, 1.0, 1.0, 1.0, 1.0, 1.0, 1.0, 1.0, 1.0, 1.0, 1.0, 1.0, 1.0, 1.0, 1.0, 1.0, 1.0, 1.0, 1.0, 1.0, 1.0, 1.0, 1.0, 1.0, 1.0, 1.0, 1.0, 1.0, 1.0, 1.0, 1.0, 1.0, 1.0, 1.0, 1.0, 1.0, 1.0, 1.0, 1.0, 1.0, 1.0, 1.0, 1.0, 1.0, 1.0, 1.0, 1.0, 1.0, 1.0, 1.0, 1.0, 1.0, 1.0, 1.0, 1.0, 1.0, 1.0, 1.0, 1.0, 1.0, 1.0, 1.0, 1.0, 1.0, 1.0, 1.0, 1.0, 1.0, 1.0, 1.0, 1.0, 1.0, 1.0, 1.0, 1.0, 1.0, 1.0, 1.0, 1.0, 1.0, 1.0, 1.0, 1.0, 1.0, 1.0, 1.0, 1.0, 1.0, 1.0, 1.0, 1.0, 1.0, 1.0, 1.0, 1.0, 1.0, 1.0, 1.0, 1.0, 1.0, 1.0, 1.0, 1.0, 1.0, 1.0, 1.0, 1.0, 1.0, 1.0, 1.0, 1.0, 1.0, 1.0, 1.0, 1.0, 1.0, 1.0, 1.0, 1.0, 1.0, 1.0, 1.0, 1.0, 1.0, 1.0, 1.0, 1.0, 1.0, 1.0, 1.0, 1.0, 1.0, 1.0, 1.0, 1.0, 1.0, 1.0, 1.0, 1.0, 1.0, 1.0, 1.0, 1.0, 1.0, 1.0, 1.0, 1.0, 1.0, 1.0, 1.0, 1.0, 1.0, 1.0, 1.0, 1.0, 1.0, 1.0, 1.0, 1.0, 1.0, 1.0, 1.0, 1.0, 1.0, 1.0, 1.0, 1.0, 1.0, 1.0, 1.0, 1.0, 1.0, 1.0, 1.0, 1.0, 1.0, 1.0, 1.0, 1.0, 1.0, 1.0, 1.0, 1.0, 1.0, 1.0, 1.0, 1.0, 1.0, 1.0, 1.0, 1.0, 1.0, 1.0, 1.0, 1.0, 1.0, 1.0, 1.0, 1.0, 1.0, 1.0, 1.0, 1.0, 1.0, 1.0, 1.0, 1.0, 1.0, 1.0, 1.0, 1.0, 1.0, 1.0, 1.0, 1.0, 1.0, 1.0, 1.0, 1.0, 1.0, 1.0, 1.0, 1.0, 1.0, 1.0, 1.0, 1.0, 1.0, 1.0])
me_windigemuehle_002.materials.append(mat_material)
me_windigemuehle_002.use_remesh_preserve_volume = False
me_windigemuehle_002.use_remesh_preserve_attributes = False
me_windigemuehle_002.use_mirror_vertex_groups = False
me_windigemuehle_002.update()

# ---- objects
ob_lamp_001 = bpy.data.objects.new('Lamp.001', light_lamp_004)
ob_lamp = bpy.data.objects.new('Lamp', light_lamp)
ob_camera = bpy.data.objects.new('Camera', cam_camera)
ob_windigemuehle_002 = bpy.data.objects.new('WindigeMuehle.002', me_windigemuehle_002)

# ---- transforms, parenting, visibility, modifiers, constraints
ob_lamp_001.location = (-1.278, -7.809, 4.834)
ob_lamp_001.lock_rotations_4d = False
ob_lamp_001.empty_display_type = 'ARROWS'
ob_lamp_001.lineart.crease_threshold = 0.0
ob_lamp.location = (-11.24, -7.035, 13.35)
ob_lamp.lock_rotations_4d = False
ob_lamp.empty_display_type = 'ARROWS'
ob_lamp.lineart.crease_threshold = 0.0
ob_camera.location = (-1.745, -8.887, 11.33)
ob_camera.rotation_euler = (0.915, -0.009986, -0.1811)
ob_camera.lock_rotations_4d = False
ob_camera.empty_display_type = 'ARROWS'
ob_camera.lineart.crease_threshold = 0.0
ob_windigemuehle_002.location = (0.0, 0.0, 0.0)
ob_windigemuehle_002.scale = (0.01, 0.01, 0.01)
ob_windigemuehle_002.lock_rotations_4d = False
ob_windigemuehle_002.empty_display_type = 'ARROWS'
ob_windigemuehle_002.lineart.crease_threshold = 0.0

# ---- collection membership
col_collection_1.objects.link(ob_lamp_001)
col_collection_1.objects.link(ob_lamp)
col_collection_1.objects.link(ob_camera)
col_collection_1.objects.link(ob_windigemuehle_002)

# ---- scene / render settings (as saved in the file)
scene.camera = ob_camera
scene.frame_start = 1; scene.frame_end = 250; scene.frame_set(1)
scene.render.engine = 'BLENDER_EEVEE_NEXT'
scene.render.image_settings.file_format = 'JPEG'
scene.render.image_settings.color_mode = 'RGB'
scene.render.image_settings.compression = 90
scene.render.resolution_x = 800
scene.render.resolution_y = 600
scene.render.resolution_percentage = 75
scene.render.pixel_aspect_x = 100.0
scene.render.pixel_aspect_y = 100.0
scene.render.fps = 25
scene.render.dither_intensity = 0.0
scene.render.film_transparent = True
scene.render.use_compositing = False
scene.render.use_sequencer = False
scene.render.use_bake_selected_to_active = True
scene.render.bake_margin = 2
scene.render.bake_bias = 0.0
scene.render.use_stamp_time = False
scene.render.use_stamp_date = False
scene.render.use_stamp_frame = False
scene.render.use_stamp_camera = False
scene.render.use_stamp_scene = False
scene.render.use_stamp_filename = False
scene.render.use_stamp_render_time = False
scene.render.stamp_font_size = 0
scene.cycles.use_denoising = False
scene.cycles.samples = 10
scene.cycles.sampling_pattern = 'TABULATED_SOBOL'
scene.cycles.light_sampling_threshold = 0.0
scene.cycles.use_adaptive_sampling = False
scene.cycles.use_light_tree = False
scene.cycles.blur_glossy = 0.0
scene.cycles.volume_bounces = 1
scene.cycles.pixel_filter_type = 'GAUSSIAN'
scene.cycles.sample_clamp_indirect = 0.0
scene.view_settings.view_transform = 'Raw'
bpy.context.view_layer.update()
